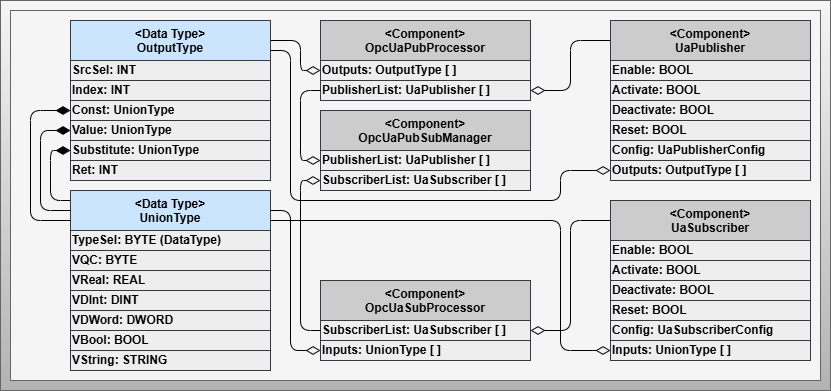

The diagram above was exported from draw.io. Its source (the exported page's mxGraphModel, read from the mxfile embedded in the PNG):
<mxGraphModel dx="1411" dy="1776" grid="1" gridSize="10" guides="1" tooltips="1" connect="1" arrows="1" fold="1" page="1" pageScale="1" pageWidth="827" pageHeight="1169" math="0" shadow="0">
  <root>
    <mxCell id="0" />
    <mxCell id="1" parent="0" />
    <mxCell id="295" value="" style="rounded=0;whiteSpace=wrap;html=1;fontSize=12;fillColor=#f5f5f5;gradientColor=#b3b3b3;strokeColor=#666666;fontColor=#0A0A0A;fontStyle=1;verticalAlign=top;" parent="1" vertex="1">
      <mxGeometry x="-30" y="-1010" width="830" height="390" as="geometry" />
    </mxCell>
    <mxCell id="296" value="" style="rounded=0;whiteSpace=wrap;html=1;fontSize=12;fillColor=#f5f5f5;gradientColor=none;strokeColor=#666666;fontColor=#333333;fontStyle=1;verticalAlign=bottom;perimeterSpacing=1;strokeWidth=1;" parent="1" vertex="1">
      <mxGeometry x="-20" y="-1000" width="810" height="370" as="geometry" />
    </mxCell>
    <mxCell id="297" value="&amp;lt;Component&amp;gt;&lt;br&gt;OpcUaPubSubManager" style="rounded=0;whiteSpace=wrap;html=1;fontSize=12;fillColor=#CCCCCC;strokeColor=#36393d;fontStyle=1;verticalAlign=top;" parent="1" vertex="1">
      <mxGeometry x="290" y="-900" width="210" height="40" as="geometry" />
    </mxCell>
    <mxCell id="298" value="PublisherList: UaPublisher [ ]" style="rounded=0;whiteSpace=wrap;html=1;fontSize=12;fillColor=#eeeeee;strokeColor=#36393d;fontStyle=1;verticalAlign=middle;align=left;" parent="1" vertex="1">
      <mxGeometry x="290" y="-860" width="210" height="20" as="geometry" />
    </mxCell>
    <mxCell id="299" style="edgeStyle=none;html=1;exitX=1;exitY=0.5;exitDx=0;exitDy=0;entryX=0;entryY=0.5;entryDx=0;entryDy=0;startArrow=diamondThin;startFill=0;endArrow=none;endFill=0;startSize=12;endSize=12;" parent="1" source="353" target="321" edge="1">
      <mxGeometry relative="1" as="geometry">
        <Array as="points">
          <mxPoint x="540" y="-680" />
          <mxPoint x="540" y="-790" />
        </Array>
      </mxGeometry>
    </mxCell>
    <mxCell id="300" style="edgeStyle=none;html=1;exitX=1;exitY=0.5;exitDx=0;exitDy=0;entryX=0;entryY=0.5;entryDx=0;entryDy=0;startArrow=diamondThin;startFill=0;endArrow=none;endFill=0;startSize=12;endSize=12;" parent="1" source="350" target="325" edge="1">
      <mxGeometry relative="1" as="geometry">
        <Array as="points">
          <mxPoint x="540" y="-920" />
          <mxPoint x="540" y="-970" />
        </Array>
      </mxGeometry>
    </mxCell>
    <mxCell id="301" value="SubscriberList: UaSubscriber [ ]" style="rounded=0;whiteSpace=wrap;html=1;fontSize=12;fillColor=#eeeeee;strokeColor=#36393d;fontStyle=1;verticalAlign=middle;align=left;" parent="1" vertex="1">
      <mxGeometry x="290" y="-840" width="210" height="20" as="geometry" />
    </mxCell>
    <mxCell id="302" style="edgeStyle=none;html=1;exitX=1;exitY=0.5;exitDx=0;exitDy=0;entryX=0;entryY=0.5;entryDx=0;entryDy=0;endArrow=diamondThin;endFill=0;startSize=12;endSize=12;" parent="1" source="303" target="309" edge="1">
      <mxGeometry relative="1" as="geometry">
        <Array as="points">
          <mxPoint x="270" y="-970" />
          <mxPoint x="270" y="-940" />
        </Array>
      </mxGeometry>
    </mxCell>
    <mxCell id="362" style="edgeStyle=none;html=1;exitX=1;exitY=0.75;exitDx=0;exitDy=0;entryX=0;entryY=0.5;entryDx=0;entryDy=0;endSize=12;endArrow=diamondThin;endFill=0;" parent="1" source="303" target="356" edge="1">
      <mxGeometry relative="1" as="geometry">
        <Array as="points">
          <mxPoint x="260" y="-960" />
          <mxPoint x="260" y="-810" />
          <mxPoint x="530" y="-810" />
          <mxPoint x="530" y="-840" />
        </Array>
      </mxGeometry>
    </mxCell>
    <mxCell id="303" value="&amp;lt;Data Type&amp;gt;&lt;br&gt;OutputType" style="rounded=0;whiteSpace=wrap;html=1;fontSize=12;fillColor=#cce5ff;strokeColor=#36393d;fontStyle=1;verticalAlign=top;" parent="1" vertex="1">
      <mxGeometry x="40" y="-990" width="200" height="40" as="geometry" />
    </mxCell>
    <mxCell id="304" value="SrcSel: INT" style="rounded=0;whiteSpace=wrap;html=1;fontSize=12;fillColor=#eeeeee;strokeColor=#36393d;fontStyle=1;verticalAlign=middle;align=left;" parent="1" vertex="1">
      <mxGeometry x="40" y="-950" width="200" height="20" as="geometry" />
    </mxCell>
    <mxCell id="305" value="Index: INT" style="rounded=0;whiteSpace=wrap;html=1;fontSize=12;fillColor=#eeeeee;strokeColor=#36393d;fontStyle=1;verticalAlign=middle;align=left;" parent="1" vertex="1">
      <mxGeometry x="40" y="-930" width="200" height="20" as="geometry" />
    </mxCell>
    <mxCell id="306" value="Const: UnionType" style="rounded=0;whiteSpace=wrap;html=1;fontSize=12;fillColor=#eeeeee;strokeColor=#36393d;fontStyle=1;verticalAlign=middle;align=left;" parent="1" vertex="1">
      <mxGeometry x="40" y="-910" width="200" height="20" as="geometry" />
    </mxCell>
    <mxCell id="307" value="Value: UnionType" style="rounded=0;whiteSpace=wrap;html=1;fontSize=12;fillColor=#eeeeee;strokeColor=#36393d;fontStyle=1;verticalAlign=middle;align=left;" parent="1" vertex="1">
      <mxGeometry x="40" y="-890" width="200" height="20" as="geometry" />
    </mxCell>
    <mxCell id="308" value="Inputs: UnionType [ ]" style="rounded=0;whiteSpace=wrap;html=1;fontSize=12;fillColor=#eeeeee;strokeColor=#36393d;fontStyle=1;verticalAlign=middle;align=left;" parent="1" vertex="1">
      <mxGeometry x="290" y="-670" width="210" height="20" as="geometry" />
    </mxCell>
    <mxCell id="309" value="Outputs: OutputType [ ]" style="rounded=0;whiteSpace=wrap;html=1;fontSize=12;fillColor=#eeeeee;strokeColor=#36393d;fontStyle=1;verticalAlign=middle;align=left;" parent="1" vertex="1">
      <mxGeometry x="290" y="-950" width="210" height="20" as="geometry" />
    </mxCell>
    <mxCell id="358" style="edgeStyle=none;html=1;exitX=0;exitY=0.5;exitDx=0;exitDy=0;entryX=0;entryY=0.25;entryDx=0;entryDy=0;endArrow=none;endFill=0;endSize=12;startArrow=diamondThin;startFill=1;startSize=12;" parent="1" source="310" target="313" edge="1">
      <mxGeometry relative="1" as="geometry">
        <Array as="points">
          <mxPoint x="20" y="-860" />
          <mxPoint x="20" y="-810" />
        </Array>
      </mxGeometry>
    </mxCell>
    <mxCell id="310" value="Substitute: UnionType" style="rounded=0;whiteSpace=wrap;html=1;fontSize=12;fillColor=#eeeeee;strokeColor=#36393d;fontStyle=1;verticalAlign=middle;align=left;" parent="1" vertex="1">
      <mxGeometry x="40" y="-870" width="200" height="20" as="geometry" />
    </mxCell>
    <mxCell id="311" value="Ret: INT" style="rounded=0;whiteSpace=wrap;html=1;fontSize=12;fillColor=#eeeeee;strokeColor=#36393d;fontStyle=1;verticalAlign=middle;align=left;" parent="1" vertex="1">
      <mxGeometry x="40" y="-850" width="200" height="20" as="geometry" />
    </mxCell>
    <mxCell id="312" style="edgeStyle=none;html=1;exitX=1;exitY=0.5;exitDx=0;exitDy=0;entryX=0;entryY=0.5;entryDx=0;entryDy=0;endArrow=diamondThin;endFill=0;startSize=12;endSize=12;" parent="1" source="313" target="308" edge="1">
      <mxGeometry relative="1" as="geometry">
        <Array as="points">
          <mxPoint x="260" y="-800" />
          <mxPoint x="260" y="-660" />
        </Array>
      </mxGeometry>
    </mxCell>
    <mxCell id="361" style="edgeStyle=none;html=1;exitX=1;exitY=0.75;exitDx=0;exitDy=0;entryX=0;entryY=0.5;entryDx=0;entryDy=0;endSize=12;endArrow=diamondThin;endFill=0;" parent="1" source="313" target="357" edge="1">
      <mxGeometry relative="1" as="geometry">
        <Array as="points">
          <mxPoint x="530" y="-790" />
          <mxPoint x="530" y="-660" />
        </Array>
      </mxGeometry>
    </mxCell>
    <mxCell id="313" value="&amp;lt;Data Type&amp;gt;&lt;br&gt;UnionType" style="rounded=0;whiteSpace=wrap;html=1;fontSize=12;fillColor=#cce5ff;strokeColor=#36393d;fontStyle=1;verticalAlign=top;" parent="1" vertex="1">
      <mxGeometry x="40" y="-820" width="200" height="40" as="geometry" />
    </mxCell>
    <mxCell id="314" value="TypeSel: BYTE (DataType)" style="rounded=0;whiteSpace=wrap;html=1;fontSize=12;fillColor=#eeeeee;strokeColor=#36393d;fontStyle=1;verticalAlign=middle;align=left;" parent="1" vertex="1">
      <mxGeometry x="40" y="-780" width="200" height="20" as="geometry" />
    </mxCell>
    <mxCell id="315" value="VQC: BYTE" style="rounded=0;whiteSpace=wrap;html=1;fontSize=12;fillColor=#eeeeee;strokeColor=#36393d;fontStyle=1;verticalAlign=middle;align=left;" parent="1" vertex="1">
      <mxGeometry x="40" y="-760" width="200" height="20" as="geometry" />
    </mxCell>
    <mxCell id="316" value="VDInt: DINT" style="rounded=0;whiteSpace=wrap;html=1;fontSize=12;fillColor=#eeeeee;strokeColor=#36393d;fontStyle=1;verticalAlign=middle;align=left;" parent="1" vertex="1">
      <mxGeometry x="40" y="-720" width="200" height="20" as="geometry" />
    </mxCell>
    <mxCell id="317" value="VDWord: DWORD" style="rounded=0;whiteSpace=wrap;html=1;fontSize=12;fillColor=#eeeeee;strokeColor=#36393d;fontStyle=1;verticalAlign=middle;align=left;" parent="1" vertex="1">
      <mxGeometry x="40" y="-700" width="200" height="20" as="geometry" />
    </mxCell>
    <mxCell id="318" value="VBool: BOOL" style="rounded=0;whiteSpace=wrap;html=1;fontSize=12;fillColor=#eeeeee;strokeColor=#36393d;fontStyle=1;verticalAlign=middle;align=left;" parent="1" vertex="1">
      <mxGeometry x="40" y="-680" width="200" height="20" as="geometry" />
    </mxCell>
    <mxCell id="319" value="VString: STRING" style="rounded=0;whiteSpace=wrap;html=1;fontSize=12;fillColor=#eeeeee;strokeColor=#36393d;fontStyle=1;verticalAlign=middle;align=left;" parent="1" vertex="1">
      <mxGeometry x="40" y="-660" width="200" height="20" as="geometry" />
    </mxCell>
    <mxCell id="320" value="VReal: REAL" style="rounded=0;whiteSpace=wrap;html=1;fontSize=12;fillColor=#eeeeee;strokeColor=#36393d;fontStyle=1;verticalAlign=middle;align=left;" parent="1" vertex="1">
      <mxGeometry x="40" y="-740" width="200" height="20" as="geometry" />
    </mxCell>
    <mxCell id="321" value="&amp;lt;Component&amp;gt;&lt;br&gt;UaSubscriber" style="rounded=0;whiteSpace=wrap;html=1;fontSize=12;fillColor=#CCCCCC;strokeColor=#36393d;fontStyle=1;verticalAlign=top;" parent="1" vertex="1">
      <mxGeometry x="580" y="-810" width="200" height="40" as="geometry" />
    </mxCell>
    <mxCell id="325" value="&amp;lt;&lt;span style=&quot;color: rgb(0, 0, 0);&quot;&gt;Component&lt;/span&gt;&amp;gt;&lt;br&gt;UaPublisher" style="rounded=0;whiteSpace=wrap;html=1;fontSize=12;fillColor=#CCCCCC;strokeColor=#36393d;fontStyle=1;verticalAlign=top;" parent="1" vertex="1">
      <mxGeometry x="580" y="-990" width="200" height="40" as="geometry" />
    </mxCell>
    <mxCell id="336" value="Enable: BOOL" style="rounded=0;whiteSpace=wrap;html=1;fontSize=12;fillColor=#eeeeee;strokeColor=#36393d;fontStyle=1;verticalAlign=middle;align=left;" parent="1" vertex="1">
      <mxGeometry x="580" y="-950" width="200" height="20" as="geometry" />
    </mxCell>
    <mxCell id="337" value="Activate: BOOL" style="rounded=0;whiteSpace=wrap;html=1;fontSize=12;fillColor=#eeeeee;strokeColor=#36393d;fontStyle=1;verticalAlign=middle;align=left;" parent="1" vertex="1">
      <mxGeometry x="580" y="-930" width="200" height="20" as="geometry" />
    </mxCell>
    <mxCell id="338" value="Deactivate: BOOL" style="rounded=0;whiteSpace=wrap;html=1;fontSize=12;fillColor=#eeeeee;strokeColor=#36393d;fontStyle=1;verticalAlign=middle;align=left;" parent="1" vertex="1">
      <mxGeometry x="580" y="-910" width="200" height="20" as="geometry" />
    </mxCell>
    <mxCell id="339" value="Config: UaPublisherConfig" style="rounded=0;whiteSpace=wrap;html=1;fontSize=12;fillColor=#eeeeee;strokeColor=#36393d;fontStyle=1;verticalAlign=middle;align=left;" parent="1" vertex="1">
      <mxGeometry x="580" y="-870" width="200" height="20" as="geometry" />
    </mxCell>
    <mxCell id="340" value="Reset: BOOL" style="rounded=0;whiteSpace=wrap;html=1;fontSize=12;fillColor=#eeeeee;strokeColor=#36393d;fontStyle=1;verticalAlign=middle;align=left;" parent="1" vertex="1">
      <mxGeometry x="580" y="-890" width="200" height="20" as="geometry" />
    </mxCell>
    <mxCell id="343" value="Enable: BOOL" style="rounded=0;whiteSpace=wrap;html=1;fontSize=12;fillColor=#eeeeee;strokeColor=#36393d;fontStyle=1;verticalAlign=middle;align=left;" parent="1" vertex="1">
      <mxGeometry x="580" y="-770" width="200" height="20" as="geometry" />
    </mxCell>
    <mxCell id="344" value="Activate: BOOL" style="rounded=0;whiteSpace=wrap;html=1;fontSize=12;fillColor=#eeeeee;strokeColor=#36393d;fontStyle=1;verticalAlign=middle;align=left;" parent="1" vertex="1">
      <mxGeometry x="580" y="-750" width="200" height="20" as="geometry" />
    </mxCell>
    <mxCell id="345" value="Deactivate: BOOL" style="rounded=0;whiteSpace=wrap;html=1;fontSize=12;fillColor=#eeeeee;strokeColor=#36393d;fontStyle=1;verticalAlign=middle;align=left;" parent="1" vertex="1">
      <mxGeometry x="580" y="-730" width="200" height="20" as="geometry" />
    </mxCell>
    <mxCell id="346" value="Config: UaSubscriberConfig" style="rounded=0;whiteSpace=wrap;html=1;fontSize=12;fillColor=#eeeeee;strokeColor=#36393d;fontStyle=1;verticalAlign=middle;align=left;" parent="1" vertex="1">
      <mxGeometry x="580" y="-690" width="200" height="20" as="geometry" />
    </mxCell>
    <mxCell id="347" value="Reset: BOOL" style="rounded=0;whiteSpace=wrap;html=1;fontSize=12;fillColor=#eeeeee;strokeColor=#36393d;fontStyle=1;verticalAlign=middle;align=left;" parent="1" vertex="1">
      <mxGeometry x="580" y="-710" width="200" height="20" as="geometry" />
    </mxCell>
    <mxCell id="349" value="&amp;lt;Component&amp;gt;&lt;br&gt;OpcUaPubProcessor" style="rounded=0;whiteSpace=wrap;html=1;fontSize=12;fillColor=#CCCCCC;strokeColor=#36393d;fontStyle=1;verticalAlign=top;" parent="1" vertex="1">
      <mxGeometry x="290" y="-990" width="210" height="40" as="geometry" />
    </mxCell>
    <mxCell id="350" value="PublisherList: UaPublisher [ ]" style="rounded=0;whiteSpace=wrap;html=1;fontSize=12;fillColor=#eeeeee;strokeColor=#36393d;fontStyle=1;verticalAlign=middle;align=left;" parent="1" vertex="1">
      <mxGeometry x="290" y="-930" width="210" height="20" as="geometry" />
    </mxCell>
    <mxCell id="352" value="&amp;lt;Component&amp;gt;&lt;br&gt;OpcUaSubProcessor" style="rounded=0;whiteSpace=wrap;html=1;fontSize=12;fillColor=#CCCCCC;strokeColor=#36393d;fontStyle=1;verticalAlign=top;" parent="1" vertex="1">
      <mxGeometry x="290" y="-730" width="210" height="40" as="geometry" />
    </mxCell>
    <mxCell id="353" value="SubscriberList: UaSubscriber [ ]" style="rounded=0;whiteSpace=wrap;html=1;fontSize=12;fillColor=#eeeeee;strokeColor=#36393d;fontStyle=1;verticalAlign=middle;align=left;" parent="1" vertex="1">
      <mxGeometry x="290" y="-690" width="210" height="20" as="geometry" />
    </mxCell>
    <mxCell id="354" style="edgeStyle=none;html=1;exitX=0;exitY=0.5;exitDx=0;exitDy=0;entryX=0;entryY=0.5;entryDx=0;entryDy=0;endArrow=diamondThin;endFill=0;startSize=12;endSize=12;" parent="1" source="350" target="298" edge="1">
      <mxGeometry relative="1" as="geometry">
        <Array as="points">
          <mxPoint x="270" y="-920" />
          <mxPoint x="270" y="-850" />
        </Array>
        <mxPoint x="250" y="-960" as="sourcePoint" />
        <mxPoint x="300" y="-930" as="targetPoint" />
      </mxGeometry>
    </mxCell>
    <mxCell id="355" style="edgeStyle=none;html=1;exitX=0;exitY=0.5;exitDx=0;exitDy=0;entryX=0;entryY=0.5;entryDx=0;entryDy=0;endArrow=diamondThin;endFill=0;startSize=12;endSize=12;" parent="1" source="353" target="301" edge="1">
      <mxGeometry relative="1" as="geometry">
        <Array as="points">
          <mxPoint x="270" y="-680" />
          <mxPoint x="270" y="-830" />
        </Array>
        <mxPoint x="300" y="-910" as="sourcePoint" />
        <mxPoint x="300" y="-800" as="targetPoint" />
      </mxGeometry>
    </mxCell>
    <mxCell id="356" value="Outputs: OutputType [ ]" style="rounded=0;whiteSpace=wrap;html=1;fontSize=12;fillColor=#eeeeee;strokeColor=#36393d;fontStyle=1;verticalAlign=middle;align=left;" parent="1" vertex="1">
      <mxGeometry x="580" y="-850" width="200" height="20" as="geometry" />
    </mxCell>
    <mxCell id="357" value="Inputs: UnionType [ ]" style="rounded=0;whiteSpace=wrap;html=1;fontSize=12;fillColor=#eeeeee;strokeColor=#36393d;fontStyle=1;verticalAlign=middle;align=left;" parent="1" vertex="1">
      <mxGeometry x="580" y="-670" width="200" height="20" as="geometry" />
    </mxCell>
    <mxCell id="359" style="edgeStyle=none;html=1;exitX=0;exitY=0.5;exitDx=0;exitDy=0;entryX=0;entryY=0.5;entryDx=0;entryDy=0;endArrow=none;endFill=0;endSize=12;startArrow=diamondThin;startFill=1;startSize=12;" parent="1" source="307" target="313" edge="1">
      <mxGeometry relative="1" as="geometry">
        <mxPoint x="50" y="-850" as="sourcePoint" />
        <mxPoint x="50" y="-800" as="targetPoint" />
        <Array as="points">
          <mxPoint x="10" y="-880" />
          <mxPoint x="10" y="-800" />
        </Array>
      </mxGeometry>
    </mxCell>
    <mxCell id="360" style="edgeStyle=none;html=1;exitX=0;exitY=0.5;exitDx=0;exitDy=0;endArrow=none;endFill=0;endSize=12;startArrow=diamondThin;startFill=1;startSize=12;entryX=0;entryY=0.75;entryDx=0;entryDy=0;" parent="1" source="306" target="313" edge="1">
      <mxGeometry relative="1" as="geometry">
        <mxPoint x="50" y="-870" as="sourcePoint" />
        <mxPoint x="-70" y="-750" as="targetPoint" />
        <Array as="points">
          <mxPoint y="-900" />
          <mxPoint y="-790" />
        </Array>
      </mxGeometry>
    </mxCell>
  </root>
</mxGraphModel>